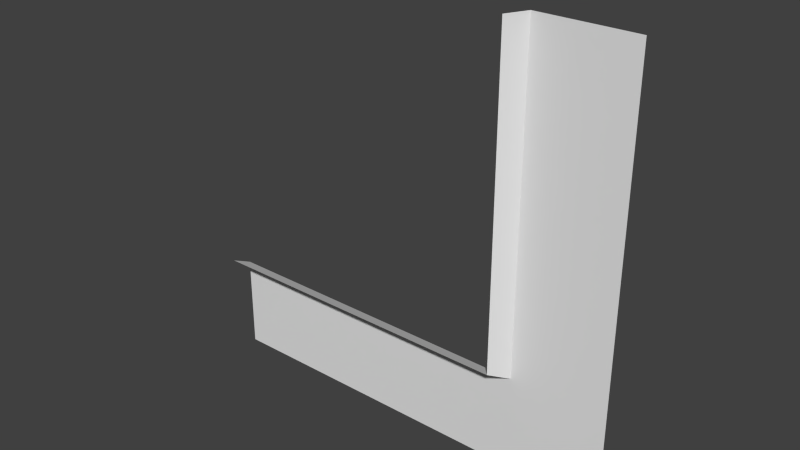 # Source: FLa02_Hole_Corner.blend  (saved by Blender 2.76.0; exported with 4.5.12 LTS)
import bpy
from mathutils import Matrix  # noqa: F401  (used for matrix-valued properties, if any)

bpy.ops.wm.read_factory_settings(use_empty=True)
scene = bpy.context.scene
scene.name = 'Scene'

# ---- collections
col_collection_1 = bpy.data.collections.new('Collection 1'); scene.collection.children.link(col_collection_1)

# ---- world
world_world = bpy.data.worlds.new('World'); scene.world = world_world
world_world.color = (0.05088, 0.05088, 0.05088)
world_world.use_sun_shadow = False
world_world.sun_shadow_jitter_overblur = 0.0
world_world.cycles.sampling_method = 'MANUAL'
world_world.cycles.sample_map_resolution = 256

# ---- meshes
me_plane_001 = bpy.data.meshes.new('Plane.001')
me_plane_001.from_pydata([(2.0, 2.662e-07, 2.0), (-2.0, -3.854e-07, -2.0), (2.0, -3.854e-07, -2.0), (1.1, 2.305e-07, 2.0), (1.1, -1.911e-07, -1.1), (-2.0, -1.911e-07, -1.1), (1.0, -0.2, -1.0), (-2.0, -0.2, -1.0), (1.0, -0.2, 2.0)], [], [(0, 2, 4, 3), (4, 5, 7, 6), (3, 4, 6, 8), (1, 5, 4, 2)])
_uv = me_plane_001.uv_layers.new(name='UVMap')
_uv.uv.foreach_set('vector', [1.0, 0.0, 1.0, 1.0, 0.775, 0.775, 0.775, 0.0, 0.775, 0.775, 0.0, 0.775, 0.0, 0.75, 0.75, 0.75, 0.775, 0.0, 0.775, 0.775, 0.75, 0.75, 0.75, 0.0, 0.0, 1.0, 0.0, 0.775, 0.775, 0.775, 1.0, 1.0])
me_plane_001.use_remesh_preserve_volume = False
me_plane_001.use_remesh_preserve_attributes = False
me_plane_001.use_mirror_vertex_groups = False
me_plane_001.update()

# ---- objects
ob_plane_138 = bpy.data.objects.new('Plane.138', me_plane_001)

# ---- transforms, parenting, visibility, modifiers, constraints
ob_plane_138.location = (0.0, 0.0, 0.0)
ob_plane_138.lineart.crease_threshold = 0.0

# ---- collection membership
col_collection_1.objects.link(ob_plane_138)

# ---- scene / render settings (as saved in the file)
scene.frame_start = 1; scene.frame_end = 250; scene.frame_set(1)
scene.render.engine = 'BLENDER_EEVEE_NEXT'
scene.render.resolution_percentage = 50
scene.render.dither_intensity = 0.0
scene.cycles.use_denoising = False
scene.cycles.samples = 10
scene.cycles.sampling_pattern = 'TABULATED_SOBOL'
scene.cycles.light_sampling_threshold = 0.0
scene.cycles.use_adaptive_sampling = False
scene.cycles.use_light_tree = False
scene.cycles.blur_glossy = 0.0
scene.cycles.pixel_filter_type = 'GAUSSIAN'
scene.cycles.sample_clamp_indirect = 0.0
scene.view_settings.view_transform = 'Standard'
bpy.context.view_layer.update()

# ---- added for rendering (the .blend has no active camera and no usable light): camera, sun
cam_auto = bpy.data.cameras.new('AutoCamera')
cam_auto.lens = 50.0
cam_auto.sensor_width = 36.0
cam_auto.clip_end = 1000.0
ob_auto_camera = bpy.data.objects.new('AutoCamera', cam_auto)
scene.collection.objects.link(ob_auto_camera)
ob_auto_camera.location = (5.23713, -6.38456, 4.1897)
ob_auto_camera.rotation_euler = (1.09748, -7.21219e-08, 0.694738)
scene.camera = ob_auto_camera
light_auto_sun = bpy.data.lights.new('AutoSun', 'SUN')
light_auto_sun.energy = 3.0
light_auto_sun.angle = 0.0523599
ob_auto_sun = bpy.data.objects.new('AutoSun', light_auto_sun)
scene.collection.objects.link(ob_auto_sun)
ob_auto_sun.rotation_euler = (0.872665, 0.174533, 0.523599)
bpy.context.view_layer.update()
